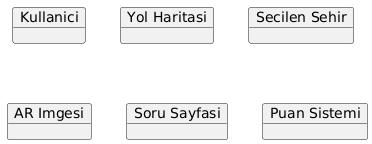

The diagram above was rendered by PlantUML. Its source (embedded in the PNG):
@startuml
object Kullanici
object "Yol Haritasi" as Harita
object "Secilen Sehir" as Sehir
object "AR Imgesi" as ARImge
object "Soru Sayfasi" as Sorular
object "Puan Sistemi" as Puan
@enduml